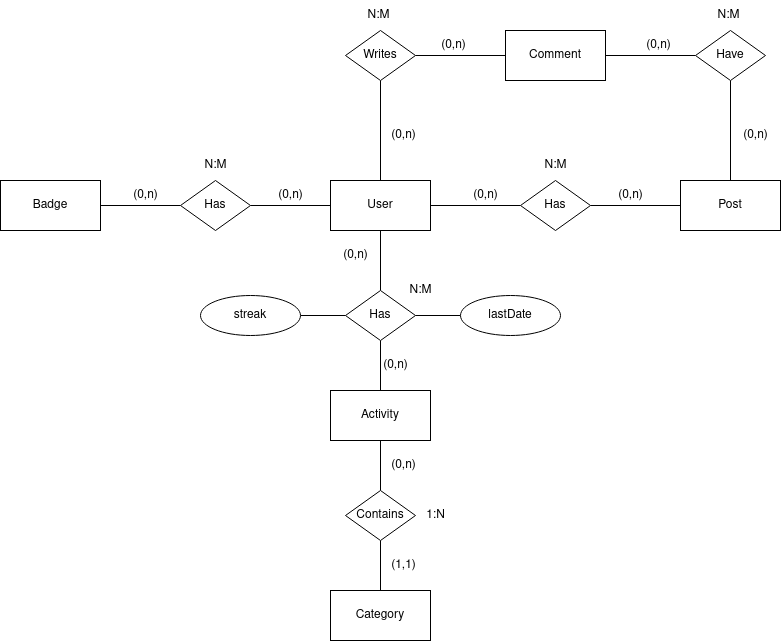

The diagram above was exported from draw.io. Its source (the exported page's mxGraphModel, read from the mxfile embedded in the PNG):
<mxGraphModel dx="1434" dy="743" grid="1" gridSize="10" guides="1" tooltips="1" connect="1" arrows="1" fold="1" page="1" pageScale="1" pageWidth="1100" pageHeight="850" math="0" shadow="0">
  <root>
    <mxCell id="0" />
    <mxCell id="1" parent="0" />
    <mxCell id="ty701Cgyod-Df6VRzSvh-4" style="edgeStyle=orthogonalEdgeStyle;rounded=0;orthogonalLoop=1;jettySize=auto;html=1;endArrow=none;endFill=0;" parent="1" source="ty701Cgyod-Df6VRzSvh-1" target="ty701Cgyod-Df6VRzSvh-3" edge="1">
      <mxGeometry relative="1" as="geometry" />
    </mxCell>
    <mxCell id="ty701Cgyod-Df6VRzSvh-8" style="edgeStyle=orthogonalEdgeStyle;rounded=0;orthogonalLoop=1;jettySize=auto;html=1;endArrow=none;endFill=0;" parent="1" source="ty701Cgyod-Df6VRzSvh-1" target="ty701Cgyod-Df6VRzSvh-7" edge="1">
      <mxGeometry relative="1" as="geometry" />
    </mxCell>
    <mxCell id="ty701Cgyod-Df6VRzSvh-16" style="edgeStyle=orthogonalEdgeStyle;rounded=0;orthogonalLoop=1;jettySize=auto;html=1;endArrow=none;endFill=0;" parent="1" source="ty701Cgyod-Df6VRzSvh-1" target="ty701Cgyod-Df6VRzSvh-14" edge="1">
      <mxGeometry relative="1" as="geometry" />
    </mxCell>
    <mxCell id="ty701Cgyod-Df6VRzSvh-23" style="edgeStyle=orthogonalEdgeStyle;rounded=0;orthogonalLoop=1;jettySize=auto;html=1;endArrow=none;endFill=0;" parent="1" source="ty701Cgyod-Df6VRzSvh-1" target="ty701Cgyod-Df6VRzSvh-22" edge="1">
      <mxGeometry relative="1" as="geometry" />
    </mxCell>
    <mxCell id="ty701Cgyod-Df6VRzSvh-1" value="User" style="html=1;dashed=0;whiteSpace=wrap;" parent="1" vertex="1">
      <mxGeometry x="500" y="390" width="100" height="50" as="geometry" />
    </mxCell>
    <mxCell id="ty701Cgyod-Df6VRzSvh-2" value="Badge" style="html=1;dashed=0;whiteSpace=wrap;" parent="1" vertex="1">
      <mxGeometry x="170" y="390" width="100" height="50" as="geometry" />
    </mxCell>
    <mxCell id="ty701Cgyod-Df6VRzSvh-5" style="edgeStyle=orthogonalEdgeStyle;rounded=0;orthogonalLoop=1;jettySize=auto;html=1;endArrow=none;endFill=0;" parent="1" source="ty701Cgyod-Df6VRzSvh-3" target="ty701Cgyod-Df6VRzSvh-2" edge="1">
      <mxGeometry relative="1" as="geometry" />
    </mxCell>
    <mxCell id="ty701Cgyod-Df6VRzSvh-3" value="Has" style="shape=rhombus;html=1;dashed=0;whiteSpace=wrap;perimeter=rhombusPerimeter;" parent="1" vertex="1">
      <mxGeometry x="350" y="390" width="70" height="50" as="geometry" />
    </mxCell>
    <mxCell id="ty701Cgyod-Df6VRzSvh-6" value="Activity" style="html=1;dashed=0;whiteSpace=wrap;" parent="1" vertex="1">
      <mxGeometry x="500" y="600" width="100" height="50" as="geometry" />
    </mxCell>
    <mxCell id="ty701Cgyod-Df6VRzSvh-9" style="edgeStyle=orthogonalEdgeStyle;rounded=0;orthogonalLoop=1;jettySize=auto;html=1;endArrow=none;endFill=0;" parent="1" source="ty701Cgyod-Df6VRzSvh-7" target="ty701Cgyod-Df6VRzSvh-6" edge="1">
      <mxGeometry relative="1" as="geometry" />
    </mxCell>
    <mxCell id="ty701Cgyod-Df6VRzSvh-7" value="Has" style="shape=rhombus;html=1;dashed=0;whiteSpace=wrap;perimeter=rhombusPerimeter;" parent="1" vertex="1">
      <mxGeometry x="515" y="500" width="70" height="50" as="geometry" />
    </mxCell>
    <mxCell id="ty701Cgyod-Df6VRzSvh-12" style="edgeStyle=orthogonalEdgeStyle;rounded=0;orthogonalLoop=1;jettySize=auto;html=1;endArrow=none;endFill=0;" parent="1" source="ty701Cgyod-Df6VRzSvh-10" target="ty701Cgyod-Df6VRzSvh-11" edge="1">
      <mxGeometry relative="1" as="geometry" />
    </mxCell>
    <mxCell id="ty701Cgyod-Df6VRzSvh-10" value="Category" style="html=1;dashed=0;whiteSpace=wrap;" parent="1" vertex="1">
      <mxGeometry x="500" y="800" width="100" height="50" as="geometry" />
    </mxCell>
    <mxCell id="ty701Cgyod-Df6VRzSvh-13" style="edgeStyle=orthogonalEdgeStyle;rounded=0;orthogonalLoop=1;jettySize=auto;html=1;endArrow=none;endFill=0;" parent="1" source="ty701Cgyod-Df6VRzSvh-11" target="ty701Cgyod-Df6VRzSvh-6" edge="1">
      <mxGeometry relative="1" as="geometry" />
    </mxCell>
    <mxCell id="ty701Cgyod-Df6VRzSvh-11" value="Contains" style="shape=rhombus;html=1;dashed=0;whiteSpace=wrap;perimeter=rhombusPerimeter;" parent="1" vertex="1">
      <mxGeometry x="515" y="700" width="70" height="50" as="geometry" />
    </mxCell>
    <mxCell id="ty701Cgyod-Df6VRzSvh-17" style="edgeStyle=orthogonalEdgeStyle;rounded=0;orthogonalLoop=1;jettySize=auto;html=1;endArrow=none;endFill=0;" parent="1" source="ty701Cgyod-Df6VRzSvh-14" target="ty701Cgyod-Df6VRzSvh-15" edge="1">
      <mxGeometry relative="1" as="geometry" />
    </mxCell>
    <mxCell id="ty701Cgyod-Df6VRzSvh-14" value="Has" style="shape=rhombus;html=1;dashed=0;whiteSpace=wrap;perimeter=rhombusPerimeter;" parent="1" vertex="1">
      <mxGeometry x="690" y="390" width="70" height="50" as="geometry" />
    </mxCell>
    <mxCell id="ty701Cgyod-Df6VRzSvh-20" style="edgeStyle=orthogonalEdgeStyle;rounded=0;orthogonalLoop=1;jettySize=auto;html=1;endArrow=none;endFill=0;" parent="1" source="ty701Cgyod-Df6VRzSvh-15" target="ty701Cgyod-Df6VRzSvh-19" edge="1">
      <mxGeometry relative="1" as="geometry" />
    </mxCell>
    <mxCell id="ty701Cgyod-Df6VRzSvh-15" value="Post" style="html=1;dashed=0;whiteSpace=wrap;" parent="1" vertex="1">
      <mxGeometry x="850" y="390" width="100" height="50" as="geometry" />
    </mxCell>
    <mxCell id="ty701Cgyod-Df6VRzSvh-18" value="Comment" style="html=1;dashed=0;whiteSpace=wrap;" parent="1" vertex="1">
      <mxGeometry x="675" y="240" width="100" height="50" as="geometry" />
    </mxCell>
    <mxCell id="ty701Cgyod-Df6VRzSvh-21" style="edgeStyle=orthogonalEdgeStyle;rounded=0;orthogonalLoop=1;jettySize=auto;html=1;endArrow=none;endFill=0;" parent="1" source="ty701Cgyod-Df6VRzSvh-19" target="ty701Cgyod-Df6VRzSvh-18" edge="1">
      <mxGeometry relative="1" as="geometry" />
    </mxCell>
    <mxCell id="ty701Cgyod-Df6VRzSvh-19" value="Have" style="shape=rhombus;html=1;dashed=0;whiteSpace=wrap;perimeter=rhombusPerimeter;" parent="1" vertex="1">
      <mxGeometry x="865" y="240" width="70" height="50" as="geometry" />
    </mxCell>
    <mxCell id="ty701Cgyod-Df6VRzSvh-24" style="edgeStyle=orthogonalEdgeStyle;rounded=0;orthogonalLoop=1;jettySize=auto;html=1;endArrow=none;endFill=0;" parent="1" source="ty701Cgyod-Df6VRzSvh-22" target="ty701Cgyod-Df6VRzSvh-18" edge="1">
      <mxGeometry relative="1" as="geometry" />
    </mxCell>
    <mxCell id="ty701Cgyod-Df6VRzSvh-22" value="Writes" style="shape=rhombus;html=1;dashed=0;whiteSpace=wrap;perimeter=rhombusPerimeter;" parent="1" vertex="1">
      <mxGeometry x="515" y="240" width="70" height="50" as="geometry" />
    </mxCell>
    <mxCell id="UfdmVrmPKDkHJlNzXydY-3" style="edgeStyle=orthogonalEdgeStyle;rounded=0;orthogonalLoop=1;jettySize=auto;html=1;endArrow=none;endFill=0;" edge="1" parent="1" source="UfdmVrmPKDkHJlNzXydY-2" target="ty701Cgyod-Df6VRzSvh-7">
      <mxGeometry relative="1" as="geometry" />
    </mxCell>
    <mxCell id="UfdmVrmPKDkHJlNzXydY-2" value="streak" style="ellipse;whiteSpace=wrap;html=1;align=center;" vertex="1" parent="1">
      <mxGeometry x="370" y="505" width="100" height="40" as="geometry" />
    </mxCell>
    <mxCell id="UfdmVrmPKDkHJlNzXydY-5" style="edgeStyle=orthogonalEdgeStyle;rounded=0;orthogonalLoop=1;jettySize=auto;html=1;endArrow=none;endFill=0;" edge="1" parent="1" source="UfdmVrmPKDkHJlNzXydY-4" target="ty701Cgyod-Df6VRzSvh-7">
      <mxGeometry relative="1" as="geometry" />
    </mxCell>
    <mxCell id="UfdmVrmPKDkHJlNzXydY-4" value="lastDate" style="ellipse;whiteSpace=wrap;html=1;align=center;" vertex="1" parent="1">
      <mxGeometry x="630" y="505" width="100" height="40" as="geometry" />
    </mxCell>
    <mxCell id="UfdmVrmPKDkHJlNzXydY-6" value="(0,n)" style="text;html=1;align=center;verticalAlign=middle;resizable=0;points=[];autosize=1;strokeColor=none;fillColor=none;" vertex="1" parent="1">
      <mxGeometry x="435" y="390" width="50" height="30" as="geometry" />
    </mxCell>
    <mxCell id="UfdmVrmPKDkHJlNzXydY-7" value="(0,n)" style="text;html=1;align=center;verticalAlign=middle;resizable=0;points=[];autosize=1;strokeColor=none;fillColor=none;" vertex="1" parent="1">
      <mxGeometry x="290" y="390" width="50" height="30" as="geometry" />
    </mxCell>
    <mxCell id="UfdmVrmPKDkHJlNzXydY-8" value="N:M" style="text;html=1;align=center;verticalAlign=middle;resizable=0;points=[];autosize=1;strokeColor=none;fillColor=none;" vertex="1" parent="1">
      <mxGeometry x="360" y="360" width="50" height="30" as="geometry" />
    </mxCell>
    <mxCell id="UfdmVrmPKDkHJlNzXydY-10" value="(0,n)" style="text;html=1;align=center;verticalAlign=middle;resizable=0;points=[];autosize=1;strokeColor=none;fillColor=none;" vertex="1" parent="1">
      <mxGeometry x="775" y="390" width="50" height="30" as="geometry" />
    </mxCell>
    <mxCell id="UfdmVrmPKDkHJlNzXydY-11" value="(0,n)" style="text;html=1;align=center;verticalAlign=middle;resizable=0;points=[];autosize=1;strokeColor=none;fillColor=none;" vertex="1" parent="1">
      <mxGeometry x="630" y="390" width="50" height="30" as="geometry" />
    </mxCell>
    <mxCell id="UfdmVrmPKDkHJlNzXydY-12" value="N:M" style="text;html=1;align=center;verticalAlign=middle;resizable=0;points=[];autosize=1;strokeColor=none;fillColor=none;" vertex="1" parent="1">
      <mxGeometry x="700" y="360" width="50" height="30" as="geometry" />
    </mxCell>
    <mxCell id="UfdmVrmPKDkHJlNzXydY-13" value="(0,n)" style="text;html=1;align=center;verticalAlign=middle;resizable=0;points=[];autosize=1;strokeColor=none;fillColor=none;" vertex="1" parent="1">
      <mxGeometry x="900" y="330" width="50" height="30" as="geometry" />
    </mxCell>
    <mxCell id="UfdmVrmPKDkHJlNzXydY-14" value="(0,n)" style="text;html=1;align=center;verticalAlign=middle;resizable=0;points=[];autosize=1;strokeColor=none;fillColor=none;" vertex="1" parent="1">
      <mxGeometry x="802.5" y="240" width="50" height="30" as="geometry" />
    </mxCell>
    <mxCell id="UfdmVrmPKDkHJlNzXydY-15" value="N:M" style="text;html=1;align=center;verticalAlign=middle;resizable=0;points=[];autosize=1;strokeColor=none;fillColor=none;" vertex="1" parent="1">
      <mxGeometry x="872.5" y="210" width="50" height="30" as="geometry" />
    </mxCell>
    <mxCell id="UfdmVrmPKDkHJlNzXydY-16" value="(0,n)" style="text;html=1;align=center;verticalAlign=middle;resizable=0;points=[];autosize=1;strokeColor=none;fillColor=none;" vertex="1" parent="1">
      <mxGeometry x="598" y="240" width="50" height="30" as="geometry" />
    </mxCell>
    <mxCell id="UfdmVrmPKDkHJlNzXydY-17" value="(0,n)" style="text;html=1;align=center;verticalAlign=middle;resizable=0;points=[];autosize=1;strokeColor=none;fillColor=none;" vertex="1" parent="1">
      <mxGeometry x="548" y="330" width="50" height="30" as="geometry" />
    </mxCell>
    <mxCell id="UfdmVrmPKDkHJlNzXydY-18" value="N:M" style="text;html=1;align=center;verticalAlign=middle;resizable=0;points=[];autosize=1;strokeColor=none;fillColor=none;" vertex="1" parent="1">
      <mxGeometry x="523" y="210" width="50" height="30" as="geometry" />
    </mxCell>
    <mxCell id="UfdmVrmPKDkHJlNzXydY-19" value="(0,n)" style="text;html=1;align=center;verticalAlign=middle;resizable=0;points=[];autosize=1;strokeColor=none;fillColor=none;" vertex="1" parent="1">
      <mxGeometry x="540" y="560" width="50" height="30" as="geometry" />
    </mxCell>
    <mxCell id="UfdmVrmPKDkHJlNzXydY-20" value="(0,n)" style="text;html=1;align=center;verticalAlign=middle;resizable=0;points=[];autosize=1;strokeColor=none;fillColor=none;" vertex="1" parent="1">
      <mxGeometry x="500" y="450" width="50" height="30" as="geometry" />
    </mxCell>
    <mxCell id="UfdmVrmPKDkHJlNzXydY-21" value="N:M" style="text;html=1;align=center;verticalAlign=middle;resizable=0;points=[];autosize=1;strokeColor=none;fillColor=none;" vertex="1" parent="1">
      <mxGeometry x="565" y="485" width="50" height="30" as="geometry" />
    </mxCell>
    <mxCell id="UfdmVrmPKDkHJlNzXydY-22" value="(1,1)" style="text;html=1;align=center;verticalAlign=middle;resizable=0;points=[];autosize=1;strokeColor=none;fillColor=none;" vertex="1" parent="1">
      <mxGeometry x="548" y="760" width="50" height="30" as="geometry" />
    </mxCell>
    <mxCell id="UfdmVrmPKDkHJlNzXydY-23" value="(0,n)" style="text;html=1;align=center;verticalAlign=middle;resizable=0;points=[];autosize=1;strokeColor=none;fillColor=none;" vertex="1" parent="1">
      <mxGeometry x="548" y="660" width="50" height="30" as="geometry" />
    </mxCell>
    <mxCell id="UfdmVrmPKDkHJlNzXydY-24" value="1:N" style="text;html=1;align=center;verticalAlign=middle;resizable=0;points=[];autosize=1;strokeColor=none;fillColor=none;" vertex="1" parent="1">
      <mxGeometry x="585" y="710" width="40" height="30" as="geometry" />
    </mxCell>
  </root>
</mxGraphModel>